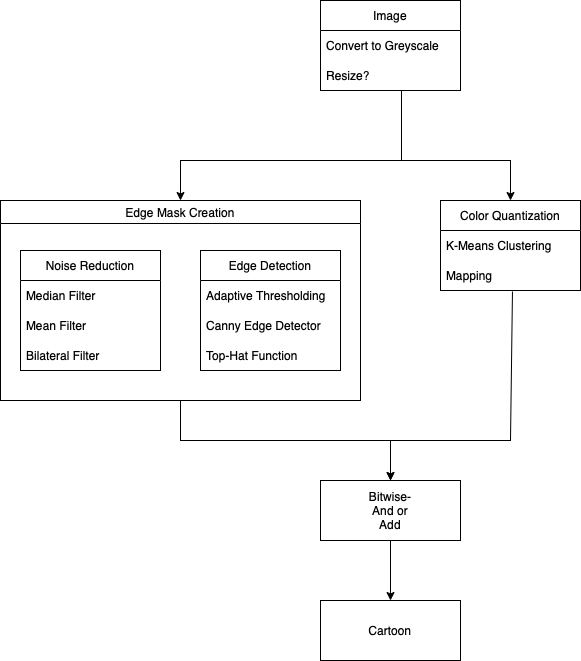

The diagram above was exported from draw.io. Its source (the exported page's mxGraphModel, read from the mxfile embedded in the PNG):
<mxGraphModel dx="946" dy="614" grid="1" gridSize="10" guides="1" tooltips="1" connect="1" arrows="1" fold="1" page="1" pageScale="1" pageWidth="827" pageHeight="1169" math="0" shadow="0">
  <root>
    <mxCell id="WIyWlLk6GJQsqaUBKTNV-0" />
    <mxCell id="WIyWlLk6GJQsqaUBKTNV-1" parent="WIyWlLk6GJQsqaUBKTNV-0" />
    <mxCell id="pyM7_iCT4pcU0697M42M-11" value="Color Quantization" style="swimlane;fontStyle=0;childLayout=stackLayout;horizontal=1;startSize=30;horizontalStack=0;resizeParent=1;resizeParentMax=0;resizeLast=0;collapsible=1;marginBottom=0;fillColor=none;" vertex="1" parent="WIyWlLk6GJQsqaUBKTNV-1">
      <mxGeometry x="480" y="280" width="140" height="90" as="geometry" />
    </mxCell>
    <mxCell id="pyM7_iCT4pcU0697M42M-12" value="K-Means Clustering" style="text;strokeColor=none;fillColor=none;align=left;verticalAlign=middle;spacingLeft=4;spacingRight=4;overflow=hidden;points=[[0,0.5],[1,0.5]];portConstraint=eastwest;rotatable=0;" vertex="1" parent="pyM7_iCT4pcU0697M42M-11">
      <mxGeometry y="30" width="140" height="30" as="geometry" />
    </mxCell>
    <mxCell id="pyM7_iCT4pcU0697M42M-13" value="Mapping" style="text;strokeColor=none;fillColor=none;align=left;verticalAlign=middle;spacingLeft=4;spacingRight=4;overflow=hidden;points=[[0,0.5],[1,0.5]];portConstraint=eastwest;rotatable=0;" vertex="1" parent="pyM7_iCT4pcU0697M42M-11">
      <mxGeometry y="60" width="140" height="30" as="geometry" />
    </mxCell>
    <mxCell id="pyM7_iCT4pcU0697M42M-15" value="Edge Mask Creation" style="swimlane;fillColor=none;fontStyle=0" vertex="1" parent="WIyWlLk6GJQsqaUBKTNV-1">
      <mxGeometry x="40" y="280" width="360" height="200" as="geometry" />
    </mxCell>
    <mxCell id="pyM7_iCT4pcU0697M42M-0" value="Noise Reduction" style="swimlane;fontStyle=0;childLayout=stackLayout;horizontal=1;startSize=30;horizontalStack=0;resizeParent=1;resizeParentMax=0;resizeLast=0;collapsible=1;marginBottom=0;" vertex="1" parent="pyM7_iCT4pcU0697M42M-15">
      <mxGeometry x="20" y="50" width="140" height="120" as="geometry" />
    </mxCell>
    <mxCell id="pyM7_iCT4pcU0697M42M-1" value="Median Filter" style="text;strokeColor=none;fillColor=none;align=left;verticalAlign=middle;spacingLeft=4;spacingRight=4;overflow=hidden;points=[[0,0.5],[1,0.5]];portConstraint=eastwest;rotatable=0;" vertex="1" parent="pyM7_iCT4pcU0697M42M-0">
      <mxGeometry y="30" width="140" height="30" as="geometry" />
    </mxCell>
    <mxCell id="pyM7_iCT4pcU0697M42M-2" value="Mean Filter" style="text;strokeColor=none;fillColor=none;align=left;verticalAlign=middle;spacingLeft=4;spacingRight=4;overflow=hidden;points=[[0,0.5],[1,0.5]];portConstraint=eastwest;rotatable=0;" vertex="1" parent="pyM7_iCT4pcU0697M42M-0">
      <mxGeometry y="60" width="140" height="30" as="geometry" />
    </mxCell>
    <mxCell id="pyM7_iCT4pcU0697M42M-3" value="Bilateral Filter" style="text;strokeColor=none;fillColor=none;align=left;verticalAlign=middle;spacingLeft=4;spacingRight=4;overflow=hidden;points=[[0,0.5],[1,0.5]];portConstraint=eastwest;rotatable=0;" vertex="1" parent="pyM7_iCT4pcU0697M42M-0">
      <mxGeometry y="90" width="140" height="30" as="geometry" />
    </mxCell>
    <mxCell id="pyM7_iCT4pcU0697M42M-4" value="Edge Detection" style="swimlane;fontStyle=0;childLayout=stackLayout;horizontal=1;startSize=30;horizontalStack=0;resizeParent=1;resizeParentMax=0;resizeLast=0;collapsible=1;marginBottom=0;" vertex="1" parent="pyM7_iCT4pcU0697M42M-15">
      <mxGeometry x="200" y="50" width="140" height="120" as="geometry" />
    </mxCell>
    <mxCell id="pyM7_iCT4pcU0697M42M-5" value="Adaptive Thresholding" style="text;strokeColor=none;fillColor=none;align=left;verticalAlign=middle;spacingLeft=4;spacingRight=4;overflow=hidden;points=[[0,0.5],[1,0.5]];portConstraint=eastwest;rotatable=0;" vertex="1" parent="pyM7_iCT4pcU0697M42M-4">
      <mxGeometry y="30" width="140" height="30" as="geometry" />
    </mxCell>
    <mxCell id="pyM7_iCT4pcU0697M42M-6" value="Canny Edge Detector" style="text;strokeColor=none;fillColor=none;align=left;verticalAlign=middle;spacingLeft=4;spacingRight=4;overflow=hidden;points=[[0,0.5],[1,0.5]];portConstraint=eastwest;rotatable=0;" vertex="1" parent="pyM7_iCT4pcU0697M42M-4">
      <mxGeometry y="60" width="140" height="30" as="geometry" />
    </mxCell>
    <mxCell id="pyM7_iCT4pcU0697M42M-7" value="Top-Hat Function" style="text;strokeColor=none;fillColor=none;align=left;verticalAlign=middle;spacingLeft=4;spacingRight=4;overflow=hidden;points=[[0,0.5],[1,0.5]];portConstraint=eastwest;rotatable=0;" vertex="1" parent="pyM7_iCT4pcU0697M42M-4">
      <mxGeometry y="90" width="140" height="30" as="geometry" />
    </mxCell>
    <mxCell id="pyM7_iCT4pcU0697M42M-16" value="Image" style="swimlane;fontStyle=0;childLayout=stackLayout;horizontal=1;startSize=30;horizontalStack=0;resizeParent=1;resizeParentMax=0;resizeLast=0;collapsible=1;marginBottom=0;fillColor=none;" vertex="1" parent="WIyWlLk6GJQsqaUBKTNV-1">
      <mxGeometry x="360" y="80" width="140" height="90" as="geometry" />
    </mxCell>
    <mxCell id="pyM7_iCT4pcU0697M42M-17" value="Convert to Greyscale" style="text;strokeColor=none;fillColor=none;align=left;verticalAlign=middle;spacingLeft=4;spacingRight=4;overflow=hidden;points=[[0,0.5],[1,0.5]];portConstraint=eastwest;rotatable=0;" vertex="1" parent="pyM7_iCT4pcU0697M42M-16">
      <mxGeometry y="30" width="140" height="30" as="geometry" />
    </mxCell>
    <mxCell id="pyM7_iCT4pcU0697M42M-18" value="Resize?" style="text;strokeColor=none;fillColor=none;align=left;verticalAlign=middle;spacingLeft=4;spacingRight=4;overflow=hidden;points=[[0,0.5],[1,0.5]];portConstraint=eastwest;rotatable=0;" vertex="1" parent="pyM7_iCT4pcU0697M42M-16">
      <mxGeometry y="60" width="140" height="30" as="geometry" />
    </mxCell>
    <mxCell id="pyM7_iCT4pcU0697M42M-22" value="" style="endArrow=classic;html=1;rounded=0;entryX=0.5;entryY=0;entryDx=0;entryDy=0;" edge="1" parent="WIyWlLk6GJQsqaUBKTNV-1" target="pyM7_iCT4pcU0697M42M-15">
      <mxGeometry width="50" height="50" relative="1" as="geometry">
        <mxPoint x="441" y="170" as="sourcePoint" />
        <mxPoint x="200" y="240" as="targetPoint" />
        <Array as="points">
          <mxPoint x="441" y="210" />
          <mxPoint x="441" y="240" />
          <mxPoint x="220" y="240" />
        </Array>
      </mxGeometry>
    </mxCell>
    <mxCell id="pyM7_iCT4pcU0697M42M-23" value="" style="endArrow=classic;html=1;rounded=0;entryX=0.5;entryY=0;entryDx=0;entryDy=0;" edge="1" parent="WIyWlLk6GJQsqaUBKTNV-1" target="pyM7_iCT4pcU0697M42M-11">
      <mxGeometry width="50" height="50" relative="1" as="geometry">
        <mxPoint x="440" y="240" as="sourcePoint" />
        <mxPoint x="440" y="290" as="targetPoint" />
        <Array as="points">
          <mxPoint x="550" y="240" />
        </Array>
      </mxGeometry>
    </mxCell>
    <mxCell id="pyM7_iCT4pcU0697M42M-24" value="" style="rounded=0;whiteSpace=wrap;html=1;fillColor=none;" vertex="1" parent="WIyWlLk6GJQsqaUBKTNV-1">
      <mxGeometry x="360" y="560" width="140" height="60" as="geometry" />
    </mxCell>
    <mxCell id="pyM7_iCT4pcU0697M42M-25" value="Bitwise-And or Add" style="text;html=1;strokeColor=none;fillColor=none;align=center;verticalAlign=middle;whiteSpace=wrap;rounded=0;" vertex="1" parent="WIyWlLk6GJQsqaUBKTNV-1">
      <mxGeometry x="400" y="575" width="60" height="30" as="geometry" />
    </mxCell>
    <mxCell id="pyM7_iCT4pcU0697M42M-26" value="" style="endArrow=classic;html=1;rounded=0;exitX=0.5;exitY=1;exitDx=0;exitDy=0;entryX=0.5;entryY=0;entryDx=0;entryDy=0;" edge="1" parent="WIyWlLk6GJQsqaUBKTNV-1" source="pyM7_iCT4pcU0697M42M-15" target="pyM7_iCT4pcU0697M42M-24">
      <mxGeometry width="50" height="50" relative="1" as="geometry">
        <mxPoint x="220" y="560" as="sourcePoint" />
        <mxPoint x="270" y="510" as="targetPoint" />
        <Array as="points">
          <mxPoint x="220" y="520" />
          <mxPoint x="430" y="520" />
        </Array>
      </mxGeometry>
    </mxCell>
    <mxCell id="pyM7_iCT4pcU0697M42M-27" value="" style="endArrow=classic;html=1;rounded=0;entryX=0.5;entryY=0;entryDx=0;entryDy=0;exitX=0.514;exitY=1.033;exitDx=0;exitDy=0;exitPerimeter=0;" edge="1" parent="WIyWlLk6GJQsqaUBKTNV-1" source="pyM7_iCT4pcU0697M42M-13" target="pyM7_iCT4pcU0697M42M-24">
      <mxGeometry width="50" height="50" relative="1" as="geometry">
        <mxPoint x="560" y="370" as="sourcePoint" />
        <mxPoint x="580" y="450" as="targetPoint" />
        <Array as="points">
          <mxPoint x="550" y="520" />
          <mxPoint x="430" y="520" />
        </Array>
      </mxGeometry>
    </mxCell>
    <mxCell id="pyM7_iCT4pcU0697M42M-28" value="" style="rounded=0;whiteSpace=wrap;html=1;fillColor=none;" vertex="1" parent="WIyWlLk6GJQsqaUBKTNV-1">
      <mxGeometry x="360" y="680" width="140" height="60" as="geometry" />
    </mxCell>
    <mxCell id="pyM7_iCT4pcU0697M42M-29" value="Cartoon" style="text;html=1;strokeColor=none;fillColor=none;align=center;verticalAlign=middle;whiteSpace=wrap;rounded=0;" vertex="1" parent="WIyWlLk6GJQsqaUBKTNV-1">
      <mxGeometry x="400" y="695" width="60" height="30" as="geometry" />
    </mxCell>
    <mxCell id="pyM7_iCT4pcU0697M42M-30" value="" style="endArrow=classic;html=1;rounded=0;entryX=0.5;entryY=0;entryDx=0;entryDy=0;exitX=0.5;exitY=1;exitDx=0;exitDy=0;" edge="1" parent="WIyWlLk6GJQsqaUBKTNV-1" source="pyM7_iCT4pcU0697M42M-24" target="pyM7_iCT4pcU0697M42M-28">
      <mxGeometry width="50" height="50" relative="1" as="geometry">
        <mxPoint x="380" y="660" as="sourcePoint" />
        <mxPoint x="430" y="610" as="targetPoint" />
      </mxGeometry>
    </mxCell>
  </root>
</mxGraphModel>